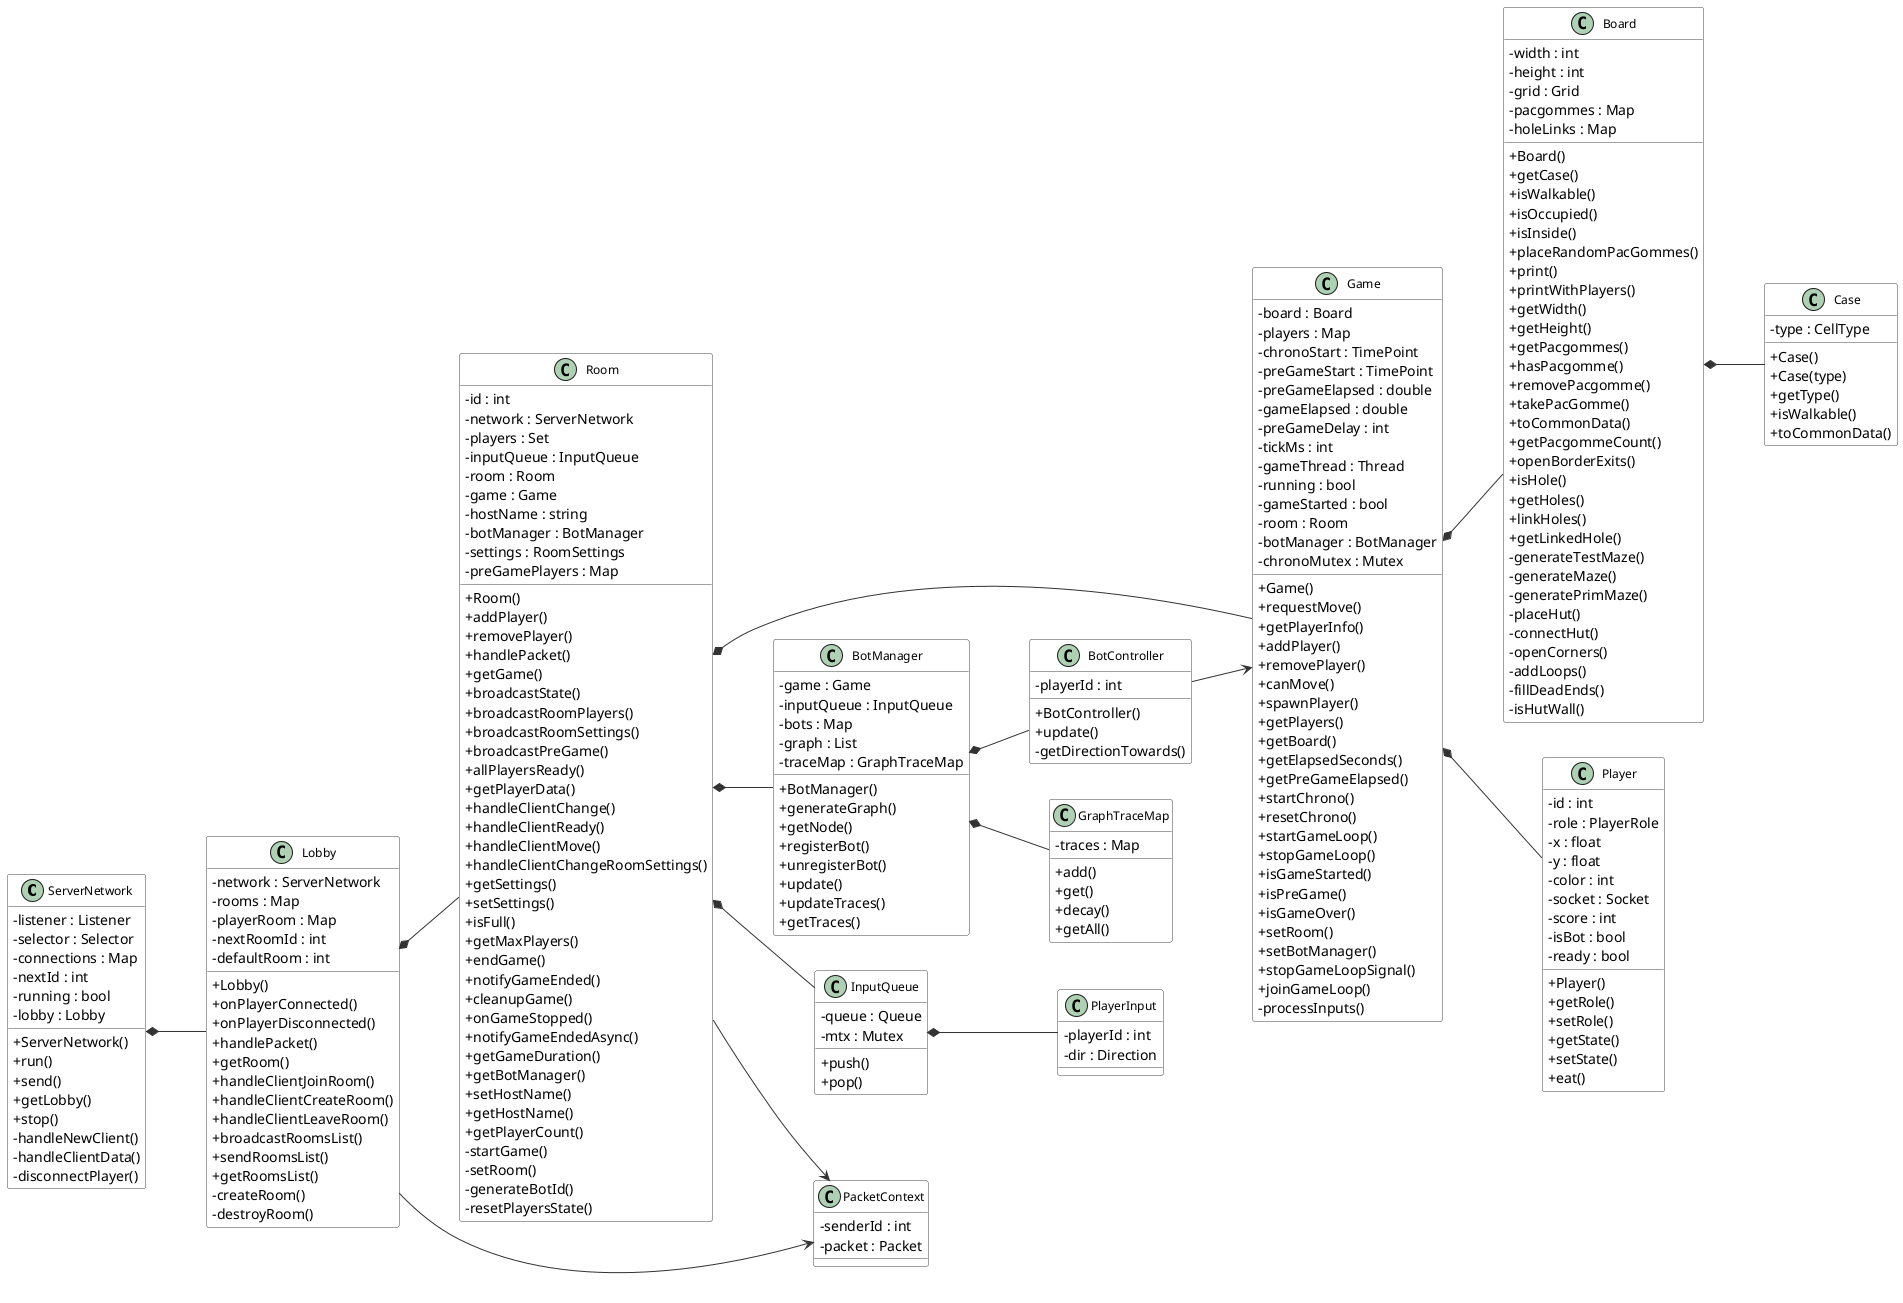

The diagram above was rendered by PlantUML. Its source (embedded in the PNG):
@startuml
' Mise en page horizontale plus lisible
left to right direction
skinparam classAttributeIconSize 0
skinparam shadowing false
skinparam ArrowColor #333333
skinparam ArrowThickness 1
skinparam ClassFontSize 12
skinparam ClassFontName Arial
skinparam ClassBackgroundColor #fdfdfd
skinparam ClassBorderColor #444444

' =======================
' Classes principales
' =======================
class ServerNetwork {
    - listener : Listener
    - selector : Selector
    - connections : Map
    - nextId : int
    - running : bool
    - lobby : Lobby

    + ServerNetwork()
    + run()
    + send()
    + getLobby()
    + stop()
    - handleNewClient()
    - handleClientData()
    - disconnectPlayer()
}

class Lobby {
    - network : ServerNetwork
    - rooms : Map
    - playerRoom : Map
    - nextRoomId : int
    - defaultRoom : int

    + Lobby()
    + onPlayerConnected()
    + onPlayerDisconnected()
    + handlePacket()
    + getRoom()
    + handleClientJoinRoom()
    + handleClientCreateRoom()
    + handleClientLeaveRoom()
    + broadcastRoomsList()
    + sendRoomsList()
    + getRoomsList()
    - createRoom()
    - destroyRoom()
}

class Room {
    - id : int
    - network : ServerNetwork
    - players : Set
    - inputQueue : InputQueue
    - room : Room
    - game : Game
    - hostName : string
    - botManager : BotManager
    - settings : RoomSettings
    - preGamePlayers : Map

    + Room()
    + addPlayer()
    + removePlayer()
    + handlePacket()
    + getGame()
    + broadcastState()
    + broadcastRoomPlayers()
    + broadcastRoomSettings()
    + broadcastPreGame()
    + allPlayersReady()
    + getPlayerData()
    + handleClientChange()
    + handleClientReady()
    + handleClientMove()
    + handleClientChangeRoomSettings()
    + getSettings()
    + setSettings()
    + isFull()
    + getMaxPlayers()
    + endGame()
    + notifyGameEnded()
    + cleanupGame()
    + onGameStopped()
    + notifyGameEndedAsync()
    + getGameDuration()
    + getBotManager()
    + setHostName()
    + getHostName()
    + getPlayerCount()
    - startGame()
    - setRoom()
    - generateBotId()
    - resetPlayersState()
}

class Game {
    - board : Board
    - players : Map
    - chronoStart : TimePoint
    - preGameStart : TimePoint
    - preGameElapsed : double
    - gameElapsed : double
    - preGameDelay : int
    - tickMs : int
    - gameThread : Thread
    - running : bool
    - gameStarted : bool
    - room : Room
    - botManager : BotManager
    - chronoMutex : Mutex

    + Game()
    + requestMove()
    + getPlayerInfo()
    + addPlayer()
    + removePlayer()
    + canMove()
    + spawnPlayer()
    + getPlayers()
    + getBoard()
    + getElapsedSeconds()
    + getPreGameElapsed()
    + startChrono()
    + resetChrono()
    + startGameLoop()
    + stopGameLoop()
    + isGameStarted()
    + isPreGame()
    + isGameOver()
    + setRoom()
    + setBotManager()
    + stopGameLoopSignal()
    + joinGameLoop()
    - processInputs()
}

class Board {
    - width : int
    - height : int
    - grid : Grid
    - pacgommes : Map
    - holeLinks : Map

    + Board()
    + getCase()
    + isWalkable()
    + isOccupied()
    + isInside()
    + placeRandomPacGommes()
    + print()
    + printWithPlayers()
    + getWidth()
    + getHeight()
    + getPacgommes()
    + hasPacgomme()
    + removePacgomme()
    + takePacGomme()
    + toCommonData()
    + getPacgommeCount()
    + openBorderExits()
    + isHole()
    + getHoles()
    + linkHoles()
    + getLinkedHole()
    - generateTestMaze()
    - generateMaze()
    - generatePrimMaze()
    - placeHut()
    - connectHut()
    - openCorners()
    - addLoops()
    - fillDeadEnds()
    - isHutWall()
}

class Case {
    - type : CellType

    + Case()
    + Case(type)
    + getType()
    + isWalkable()
    + toCommonData()
}

class Player {
    - id : int
    - role : PlayerRole
    - x : float
    - y : float
    - color : int
    - socket : Socket
    - score : int
    - isBot : bool
    - ready : bool

    + Player()
    + getRole()
    + setRole()
    + getState()
    + setState()
    + eat()
}

class BotManager {
    - game : Game
    - inputQueue : InputQueue
    - bots : Map
    - graph : List
    - traceMap : GraphTraceMap

    + BotManager()
    + generateGraph()
    + getNode()
    + registerBot()
    + unregisterBot()
    + update()
    + updateTraces()
    + getTraces()
}

class BotController {
    - playerId : int

    + BotController()
    + update()
    - getDirectionTowards()
}

class GraphTraceMap {
    - traces : Map

    + add()
    + get()
    + decay()
    + getAll()
}

class InputQueue {
    - queue : Queue
    - mtx : Mutex

    + push()
    + pop()
}

class PlayerInput {
    - playerId : int
    - dir : Direction
}

class PacketContext {
    - senderId : int
    - packet : Packet
}
' =======================
' Relations
' =======================

' Composition (l’objet appartient au parent)
ServerNetwork *-- Lobby
Lobby *-- Room
Room *-- Game
Room *-- BotManager
Room *-- InputQueue
Game *-- Board
Game *-- Player
BotManager *-- BotController
BotManager *-- GraphTraceMap
Board *-- Case
InputQueue *-- PlayerInput



' Association / dépendance
BotController --> Game
Room --> PacketContext
Lobby --> PacketContext


@enduml